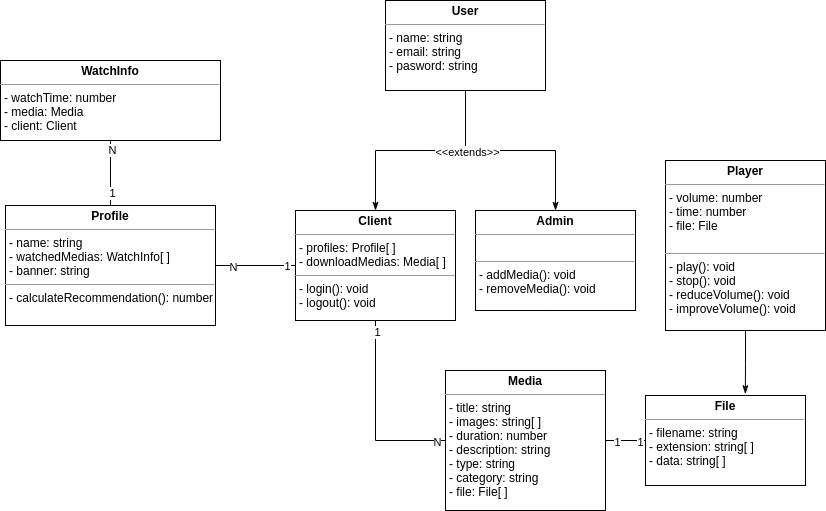

The diagram above was exported from draw.io. Its source (the exported page's mxGraphModel, read from the mxfile embedded in the PNG):
<mxGraphModel dx="3480" dy="1553" grid="1" gridSize="10" guides="1" tooltips="1" connect="1" arrows="1" fold="1" page="1" pageScale="1" pageWidth="827" pageHeight="1169" math="0" shadow="0">
  <root>
    <mxCell id="0" />
    <mxCell id="1" parent="0" />
    <mxCell id="fi0G6Gt-gCKDBYpCwlLk-30" style="edgeStyle=orthogonalEdgeStyle;rounded=0;orthogonalLoop=1;jettySize=auto;html=1;exitX=0.5;exitY=1;exitDx=0;exitDy=0;endArrow=classicThin;endFill=1;entryX=0.5;entryY=0;entryDx=0;entryDy=0;" edge="1" parent="1" source="fi0G6Gt-gCKDBYpCwlLk-24" target="fi0G6Gt-gCKDBYpCwlLk-28">
      <mxGeometry relative="1" as="geometry">
        <mxPoint x="100" y="810" as="targetPoint" />
      </mxGeometry>
    </mxCell>
    <mxCell id="fi0G6Gt-gCKDBYpCwlLk-31" style="edgeStyle=orthogonalEdgeStyle;rounded=0;orthogonalLoop=1;jettySize=auto;html=1;exitX=0.5;exitY=1;exitDx=0;exitDy=0;entryX=0.5;entryY=0;entryDx=0;entryDy=0;endArrow=classicThin;endFill=1;" edge="1" parent="1" source="fi0G6Gt-gCKDBYpCwlLk-24" target="fi0G6Gt-gCKDBYpCwlLk-29">
      <mxGeometry relative="1" as="geometry" />
    </mxCell>
    <mxCell id="fi0G6Gt-gCKDBYpCwlLk-41" value="&amp;lt;&amp;lt;extends&amp;gt;&amp;gt;" style="edgeLabel;html=1;align=center;verticalAlign=middle;resizable=0;points=[];" vertex="1" connectable="0" parent="fi0G6Gt-gCKDBYpCwlLk-31">
      <mxGeometry x="-0.4268" relative="1" as="geometry">
        <mxPoint as="offset" />
      </mxGeometry>
    </mxCell>
    <mxCell id="fi0G6Gt-gCKDBYpCwlLk-24" value="&lt;p style=&quot;margin:0px;margin-top:4px;text-align:center;&quot;&gt;&lt;b&gt;User&lt;/b&gt;&lt;/p&gt;&lt;hr size=&quot;1&quot;&gt;&lt;p style=&quot;margin:0px;margin-left:4px;&quot;&gt;- name: string&lt;/p&gt;&lt;p style=&quot;margin:0px;margin-left:4px;&quot;&gt;- email: string&lt;br&gt;&lt;/p&gt;&lt;p style=&quot;margin:0px;margin-left:4px;&quot;&gt;- pasword: string&lt;/p&gt;&lt;p style=&quot;margin:0px;margin-left:4px;&quot;&gt;&lt;br&gt;&lt;/p&gt;&lt;hr size=&quot;1&quot;&gt;&lt;p style=&quot;margin:0px;margin-left:4px;&quot;&gt;&lt;br&gt;&lt;/p&gt;" style="verticalAlign=top;align=left;overflow=fill;fontSize=12;fontFamily=Helvetica;html=1;" vertex="1" parent="1">
      <mxGeometry x="110" y="600" width="160" height="90" as="geometry" />
    </mxCell>
    <mxCell id="fi0G6Gt-gCKDBYpCwlLk-37" style="edgeStyle=orthogonalEdgeStyle;rounded=0;orthogonalLoop=1;jettySize=auto;html=1;exitX=1;exitY=0.5;exitDx=0;exitDy=0;entryX=0;entryY=0.5;entryDx=0;entryDy=0;endArrow=none;endFill=0;" edge="1" parent="1" source="fi0G6Gt-gCKDBYpCwlLk-25" target="fi0G6Gt-gCKDBYpCwlLk-35">
      <mxGeometry relative="1" as="geometry" />
    </mxCell>
    <mxCell id="fi0G6Gt-gCKDBYpCwlLk-53" value="1" style="edgeLabel;html=1;align=center;verticalAlign=middle;resizable=0;points=[];" vertex="1" connectable="0" parent="fi0G6Gt-gCKDBYpCwlLk-37">
      <mxGeometry x="0.7043" relative="1" as="geometry">
        <mxPoint as="offset" />
      </mxGeometry>
    </mxCell>
    <mxCell id="fi0G6Gt-gCKDBYpCwlLk-55" value="1" style="edgeLabel;html=1;align=center;verticalAlign=middle;resizable=0;points=[];" vertex="1" connectable="0" parent="fi0G6Gt-gCKDBYpCwlLk-37">
      <mxGeometry x="-0.5618" relative="1" as="geometry">
        <mxPoint as="offset" />
      </mxGeometry>
    </mxCell>
    <mxCell id="fi0G6Gt-gCKDBYpCwlLk-25" value="&lt;p style=&quot;margin:0px;margin-top:4px;text-align:center;&quot;&gt;&lt;b&gt;Media&lt;/b&gt;&lt;/p&gt;&lt;hr size=&quot;1&quot;&gt;&lt;p style=&quot;margin:0px;margin-left:4px;&quot;&gt;- title: string&lt;/p&gt;&lt;p style=&quot;margin:0px;margin-left:4px;&quot;&gt;- images: string[ ]&lt;/p&gt;&lt;p style=&quot;margin:0px;margin-left:4px;&quot;&gt;- duration: number&lt;/p&gt;&lt;p style=&quot;margin:0px;margin-left:4px;&quot;&gt;- description: string&lt;/p&gt;&lt;p style=&quot;margin:0px;margin-left:4px;&quot;&gt;- type: string&lt;/p&gt;&lt;p style=&quot;margin:0px;margin-left:4px;&quot;&gt;- category: string&lt;/p&gt;&lt;p style=&quot;margin:0px;margin-left:4px;&quot;&gt;- file: File[ ]&lt;/p&gt;" style="verticalAlign=top;align=left;overflow=fill;fontSize=12;fontFamily=Helvetica;html=1;" vertex="1" parent="1">
      <mxGeometry x="170" y="970" width="160" height="140" as="geometry" />
    </mxCell>
    <mxCell id="fi0G6Gt-gCKDBYpCwlLk-36" style="edgeStyle=orthogonalEdgeStyle;rounded=0;orthogonalLoop=1;jettySize=auto;html=1;exitX=0.5;exitY=1;exitDx=0;exitDy=0;endArrow=none;endFill=0;entryX=0;entryY=0.5;entryDx=0;entryDy=0;" edge="1" parent="1" source="fi0G6Gt-gCKDBYpCwlLk-28" target="fi0G6Gt-gCKDBYpCwlLk-25">
      <mxGeometry relative="1" as="geometry">
        <mxPoint x="150" y="1000" as="targetPoint" />
      </mxGeometry>
    </mxCell>
    <mxCell id="fi0G6Gt-gCKDBYpCwlLk-48" value="1" style="edgeLabel;html=1;align=center;verticalAlign=middle;resizable=0;points=[];" vertex="1" connectable="0" parent="fi0G6Gt-gCKDBYpCwlLk-36">
      <mxGeometry x="-0.8929" relative="1" as="geometry">
        <mxPoint as="offset" />
      </mxGeometry>
    </mxCell>
    <mxCell id="fi0G6Gt-gCKDBYpCwlLk-52" value="N" style="edgeLabel;html=1;align=center;verticalAlign=middle;resizable=0;points=[];" vertex="1" connectable="0" parent="fi0G6Gt-gCKDBYpCwlLk-36">
      <mxGeometry x="0.8811" relative="1" as="geometry">
        <mxPoint as="offset" />
      </mxGeometry>
    </mxCell>
    <mxCell id="fi0G6Gt-gCKDBYpCwlLk-39" style="edgeStyle=orthogonalEdgeStyle;rounded=0;orthogonalLoop=1;jettySize=auto;html=1;exitX=0;exitY=0.5;exitDx=0;exitDy=0;entryX=1;entryY=0.5;entryDx=0;entryDy=0;endArrow=none;endFill=0;" edge="1" parent="1" source="fi0G6Gt-gCKDBYpCwlLk-28" target="fi0G6Gt-gCKDBYpCwlLk-33">
      <mxGeometry relative="1" as="geometry" />
    </mxCell>
    <mxCell id="fi0G6Gt-gCKDBYpCwlLk-43" value="N" style="edgeLabel;html=1;align=center;verticalAlign=middle;resizable=0;points=[];" vertex="1" connectable="0" parent="fi0G6Gt-gCKDBYpCwlLk-39">
      <mxGeometry x="0.6097" relative="1" as="geometry">
        <mxPoint as="offset" />
      </mxGeometry>
    </mxCell>
    <mxCell id="fi0G6Gt-gCKDBYpCwlLk-45" value="1" style="edgeLabel;html=1;align=center;verticalAlign=middle;resizable=0;points=[];" vertex="1" connectable="0" parent="fi0G6Gt-gCKDBYpCwlLk-39">
      <mxGeometry x="-0.765" y="-1" relative="1" as="geometry">
        <mxPoint as="offset" />
      </mxGeometry>
    </mxCell>
    <mxCell id="fi0G6Gt-gCKDBYpCwlLk-28" value="&lt;p style=&quot;margin:0px;margin-top:4px;text-align:center;&quot;&gt;&lt;b&gt;Client&lt;/b&gt;&lt;/p&gt;&lt;hr size=&quot;1&quot;&gt;&lt;p style=&quot;margin:0px;margin-left:4px;&quot;&gt;- profiles: Profile[ ]&lt;/p&gt;&lt;p style=&quot;margin:0px;margin-left:4px;&quot;&gt;- downloadMedias: Media[ ]&lt;/p&gt;&lt;hr size=&quot;1&quot;&gt;&lt;p style=&quot;margin: 0px 0px 0px 4px;&quot;&gt;- login(): void&lt;/p&gt;&lt;p style=&quot;margin: 0px 0px 0px 4px;&quot;&gt;- logout(): void&lt;/p&gt;" style="verticalAlign=top;align=left;overflow=fill;fontSize=12;fontFamily=Helvetica;html=1;" vertex="1" parent="1">
      <mxGeometry x="20" y="810" width="160" height="110" as="geometry" />
    </mxCell>
    <mxCell id="fi0G6Gt-gCKDBYpCwlLk-29" value="&lt;p style=&quot;margin:0px;margin-top:4px;text-align:center;&quot;&gt;&lt;b&gt;Admin&lt;/b&gt;&lt;/p&gt;&lt;hr size=&quot;1&quot;&gt;&lt;p style=&quot;margin:0px;margin-left:4px;&quot;&gt;&lt;br&gt;&lt;/p&gt;&lt;hr size=&quot;1&quot;&gt;&lt;p style=&quot;margin:0px;margin-left:4px;&quot;&gt;- addMedia(): void&lt;/p&gt;&lt;p style=&quot;margin:0px;margin-left:4px;&quot;&gt;- removeMedia(): void&lt;br&gt;&lt;/p&gt;" style="verticalAlign=top;align=left;overflow=fill;fontSize=12;fontFamily=Helvetica;html=1;" vertex="1" parent="1">
      <mxGeometry x="200" y="810" width="160" height="100" as="geometry" />
    </mxCell>
    <mxCell id="fi0G6Gt-gCKDBYpCwlLk-32" value="&lt;p style=&quot;margin:0px;margin-top:4px;text-align:center;&quot;&gt;&lt;b&gt;WatchInfo&lt;/b&gt;&lt;/p&gt;&lt;hr size=&quot;1&quot;&gt;&lt;p style=&quot;margin:0px;margin-left:4px;&quot;&gt;- watchTime: number&lt;/p&gt;&lt;p style=&quot;margin:0px;margin-left:4px;&quot;&gt;- media: Media&lt;/p&gt;&lt;p style=&quot;margin:0px;margin-left:4px;&quot;&gt;- client: Client&lt;/p&gt;" style="verticalAlign=top;align=left;overflow=fill;fontSize=12;fontFamily=Helvetica;html=1;" vertex="1" parent="1">
      <mxGeometry x="-275" y="660" width="220" height="80" as="geometry" />
    </mxCell>
    <mxCell id="fi0G6Gt-gCKDBYpCwlLk-40" style="edgeStyle=orthogonalEdgeStyle;rounded=0;orthogonalLoop=1;jettySize=auto;html=1;exitX=0.5;exitY=0;exitDx=0;exitDy=0;entryX=0.5;entryY=1;entryDx=0;entryDy=0;endArrow=none;endFill=0;" edge="1" parent="1" source="fi0G6Gt-gCKDBYpCwlLk-33" target="fi0G6Gt-gCKDBYpCwlLk-32">
      <mxGeometry relative="1" as="geometry" />
    </mxCell>
    <mxCell id="fi0G6Gt-gCKDBYpCwlLk-46" value="N" style="edgeLabel;html=1;align=center;verticalAlign=middle;resizable=0;points=[];" vertex="1" connectable="0" parent="fi0G6Gt-gCKDBYpCwlLk-40">
      <mxGeometry x="0.7099" y="-2" relative="1" as="geometry">
        <mxPoint x="-2" as="offset" />
      </mxGeometry>
    </mxCell>
    <mxCell id="fi0G6Gt-gCKDBYpCwlLk-47" value="1" style="edgeLabel;html=1;align=center;verticalAlign=middle;resizable=0;points=[];" vertex="1" connectable="0" parent="fi0G6Gt-gCKDBYpCwlLk-40">
      <mxGeometry x="-0.5829" relative="1" as="geometry">
        <mxPoint as="offset" />
      </mxGeometry>
    </mxCell>
    <mxCell id="fi0G6Gt-gCKDBYpCwlLk-33" value="&lt;p style=&quot;margin:0px;margin-top:4px;text-align:center;&quot;&gt;&lt;b&gt;Profile&lt;/b&gt;&lt;/p&gt;&lt;hr size=&quot;1&quot;&gt;&lt;p style=&quot;margin:0px;margin-left:4px;&quot;&gt;- name: string&lt;/p&gt;&lt;p style=&quot;margin:0px;margin-left:4px;&quot;&gt;- watchedMedias: WatchInfo[ ]&lt;/p&gt;&lt;p style=&quot;margin:0px;margin-left:4px;&quot;&gt;- banner: string&lt;/p&gt;&lt;hr size=&quot;1&quot;&gt;&lt;p style=&quot;margin:0px;margin-left:4px;&quot;&gt;- calculateRecommendation(): number&lt;br&gt;&lt;/p&gt;" style="verticalAlign=top;align=left;overflow=fill;fontSize=12;fontFamily=Helvetica;html=1;" vertex="1" parent="1">
      <mxGeometry x="-270" y="805" width="210" height="120" as="geometry" />
    </mxCell>
    <mxCell id="fi0G6Gt-gCKDBYpCwlLk-56" style="edgeStyle=orthogonalEdgeStyle;rounded=0;orthogonalLoop=1;jettySize=auto;html=1;exitX=0.5;exitY=1;exitDx=0;exitDy=0;entryX=0.624;entryY=-0.019;entryDx=0;entryDy=0;entryPerimeter=0;endArrow=classicThin;endFill=1;" edge="1" parent="1" source="fi0G6Gt-gCKDBYpCwlLk-34" target="fi0G6Gt-gCKDBYpCwlLk-35">
      <mxGeometry relative="1" as="geometry" />
    </mxCell>
    <mxCell id="fi0G6Gt-gCKDBYpCwlLk-34" value="&lt;p style=&quot;margin:0px;margin-top:4px;text-align:center;&quot;&gt;&lt;b&gt;Player&lt;/b&gt;&lt;/p&gt;&lt;hr size=&quot;1&quot;&gt;&lt;p style=&quot;margin:0px;margin-left:4px;&quot;&gt;- volume: number&lt;/p&gt;&lt;p style=&quot;margin:0px;margin-left:4px;&quot;&gt;- time: number&lt;/p&gt;&lt;p style=&quot;margin:0px;margin-left:4px;&quot;&gt;- file: File&lt;span style=&quot;background-color: initial;&quot;&gt;&amp;nbsp;&lt;/span&gt;&lt;/p&gt;&lt;p style=&quot;margin:0px;margin-left:4px;&quot;&gt;&lt;br&gt;&lt;/p&gt;&lt;hr size=&quot;1&quot;&gt;&lt;p style=&quot;margin:0px;margin-left:4px;&quot;&gt;- play(): void&lt;/p&gt;&lt;p style=&quot;margin:0px;margin-left:4px;&quot;&gt;- stop(): void&lt;br&gt;&lt;/p&gt;&lt;p style=&quot;margin:0px;margin-left:4px;&quot;&gt;- reduceVolume(): void&lt;br&gt;&lt;/p&gt;&lt;p style=&quot;margin:0px;margin-left:4px;&quot;&gt;- improveVolume(): void&lt;br&gt;&lt;/p&gt;" style="verticalAlign=top;align=left;overflow=fill;fontSize=12;fontFamily=Helvetica;html=1;" vertex="1" parent="1">
      <mxGeometry x="390" y="760" width="160" height="170" as="geometry" />
    </mxCell>
    <mxCell id="fi0G6Gt-gCKDBYpCwlLk-35" value="&lt;p style=&quot;margin:0px;margin-top:4px;text-align:center;&quot;&gt;&lt;b&gt;File&lt;/b&gt;&lt;/p&gt;&lt;hr size=&quot;1&quot;&gt;&lt;p style=&quot;margin:0px;margin-left:4px;&quot;&gt;- filename: string&lt;/p&gt;&lt;p style=&quot;margin:0px;margin-left:4px;&quot;&gt;- extension: string[ ]&lt;/p&gt;&lt;p style=&quot;margin:0px;margin-left:4px;&quot;&gt;- data: string[ ]&lt;br&gt;&lt;/p&gt;&lt;p style=&quot;margin:0px;margin-left:4px;&quot;&gt;&lt;br&gt;&lt;/p&gt;" style="verticalAlign=top;align=left;overflow=fill;fontSize=12;fontFamily=Helvetica;html=1;" vertex="1" parent="1">
      <mxGeometry x="370" y="995" width="160" height="90" as="geometry" />
    </mxCell>
  </root>
</mxGraphModel>